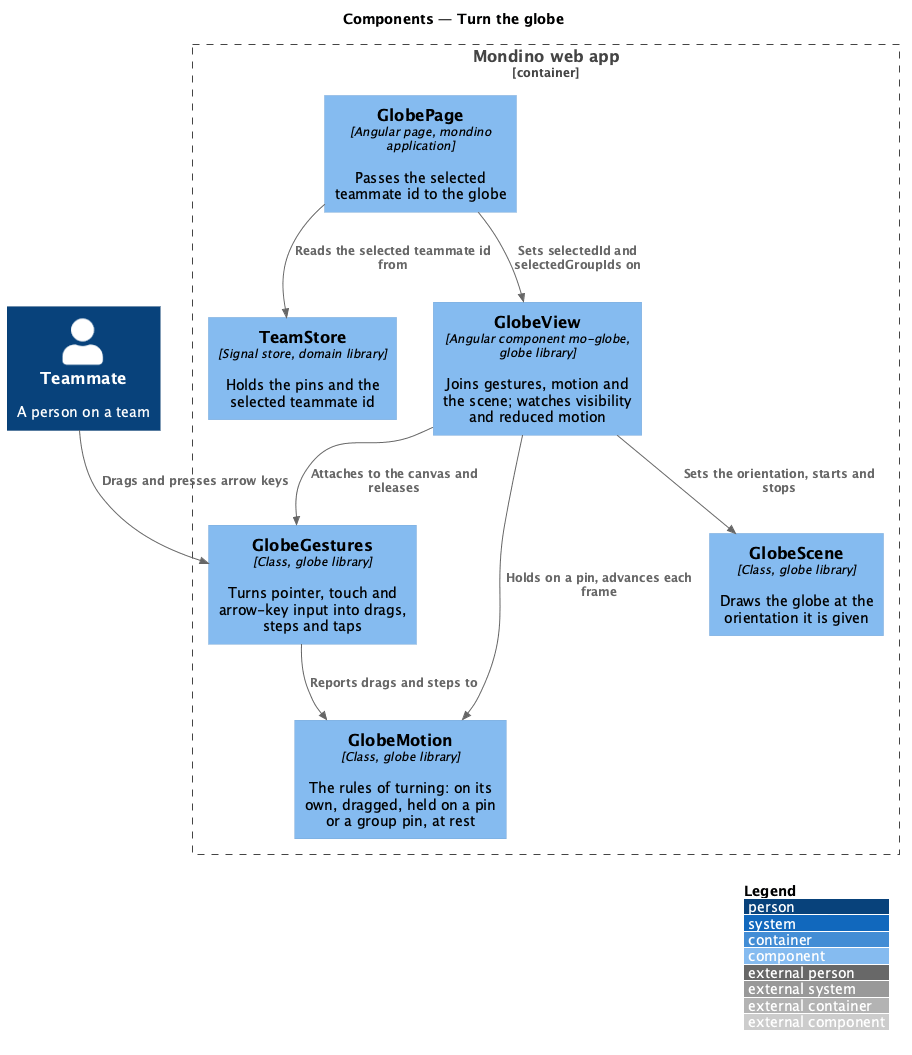

The diagram above was rendered by PlantUML. Its source (embedded in the PNG):
@startuml
!include <C4/C4_Component>
LAYOUT_WITH_LEGEND()
title Components — Turn the globe

Person(teammate, "Teammate", "A person on a team")
Container_Boundary(spa, "Mondino web app") {
  Component(page, "GlobePage", "Angular page, mondino application", "Passes the selected teammate id to the globe")
  Component(store, "TeamStore", "Signal store, domain library", "Holds the pins and the selected teammate id")
  Component(view, "GlobeView", "Angular component mo-globe, globe library", "Joins gestures, motion and the scene; watches visibility and reduced motion")
  Component(gestures, "GlobeGestures", "Class, globe library", "Turns pointer, touch and arrow-key input into drags, steps and taps")
  Component(motion, "GlobeMotion", "Class, globe library", "The rules of turning: on its own, dragged, held on a pin or a group pin, at rest")
  Component(scene, "GlobeScene", "Class, globe library", "Draws the globe at the orientation it is given")
}
Rel(teammate, gestures, "Drags and presses arrow keys")
Rel(page, store, "Reads the selected teammate id from")
Rel(page, view, "Sets selectedId and selectedGroupIds on")
Rel(view, gestures, "Attaches to the canvas and releases")
Rel(gestures, motion, "Reports drags and steps to")
Rel(view, motion, "Holds on a pin, advances each frame")
Rel(view, scene, "Sets the orientation, starts and stops")
@enduml